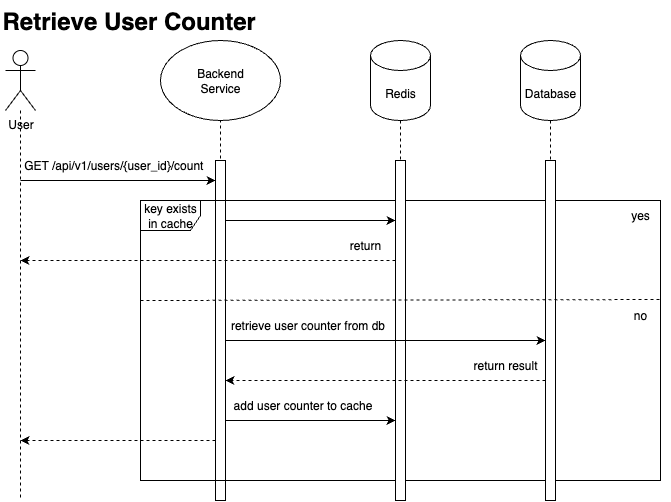

The diagram above was exported from draw.io. Its source (the exported page's mxGraphModel, read from the mxfile embedded in the PNG):
<mxGraphModel dx="751" dy="400" grid="1" gridSize="10" guides="1" tooltips="1" connect="1" arrows="1" fold="1" page="1" pageScale="1" pageWidth="827" pageHeight="1169" math="0" shadow="0">
  <root>
    <mxCell id="0" />
    <mxCell id="1" parent="0" />
    <mxCell id="OxlWhC9CGPHcby3NPBCA-32" value="" style="endArrow=none;dashed=1;html=1;rounded=0;" edge="1" parent="1" source="OxlWhC9CGPHcby3NPBCA-4">
      <mxGeometry width="50" height="50" relative="1" as="geometry">
        <mxPoint x="330" y="320" as="sourcePoint" />
        <mxPoint x="480" y="490" as="targetPoint" />
      </mxGeometry>
    </mxCell>
    <mxCell id="OxlWhC9CGPHcby3NPBCA-33" value="" style="endArrow=none;dashed=1;html=1;rounded=0;" edge="1" parent="1" source="OxlWhC9CGPHcby3NPBCA-5">
      <mxGeometry width="50" height="50" relative="1" as="geometry">
        <mxPoint x="440" y="280" as="sourcePoint" />
        <mxPoint x="630" y="480" as="targetPoint" />
      </mxGeometry>
    </mxCell>
    <mxCell id="OxlWhC9CGPHcby3NPBCA-1" value="User" style="shape=umlActor;verticalLabelPosition=bottom;verticalAlign=top;html=1;outlineConnect=0;" vertex="1" parent="1">
      <mxGeometry x="85" y="50" width="30" height="60" as="geometry" />
    </mxCell>
    <mxCell id="OxlWhC9CGPHcby3NPBCA-2" value="" style="endArrow=none;dashed=1;html=1;rounded=0;" edge="1" parent="1" source="OxlWhC9CGPHcby3NPBCA-1">
      <mxGeometry width="50" height="50" relative="1" as="geometry">
        <mxPoint x="390" y="300" as="sourcePoint" />
        <mxPoint x="100" y="500" as="targetPoint" />
      </mxGeometry>
    </mxCell>
    <mxCell id="OxlWhC9CGPHcby3NPBCA-3" value="Backend&lt;div&gt;Service&lt;/div&gt;" style="ellipse;whiteSpace=wrap;html=1;" vertex="1" parent="1">
      <mxGeometry x="240" y="40" width="120" height="80" as="geometry" />
    </mxCell>
    <mxCell id="OxlWhC9CGPHcby3NPBCA-4" value="Redis" style="shape=cylinder3;whiteSpace=wrap;html=1;boundedLbl=1;backgroundOutline=1;size=15;" vertex="1" parent="1">
      <mxGeometry x="450" y="40" width="60" height="80" as="geometry" />
    </mxCell>
    <mxCell id="OxlWhC9CGPHcby3NPBCA-5" value="Database" style="shape=cylinder3;whiteSpace=wrap;html=1;boundedLbl=1;backgroundOutline=1;size=15;" vertex="1" parent="1">
      <mxGeometry x="600" y="40" width="60" height="80" as="geometry" />
    </mxCell>
    <mxCell id="OxlWhC9CGPHcby3NPBCA-7" value="" style="endArrow=classic;html=1;rounded=0;" edge="1" parent="1" target="OxlWhC9CGPHcby3NPBCA-6">
      <mxGeometry width="50" height="50" relative="1" as="geometry">
        <mxPoint x="100" y="180" as="sourcePoint" />
        <mxPoint x="210" y="240" as="targetPoint" />
      </mxGeometry>
    </mxCell>
    <mxCell id="OxlWhC9CGPHcby3NPBCA-8" value="GET /api/v1/users/{user_id}/count&amp;nbsp;" style="text;html=1;align=center;verticalAlign=middle;whiteSpace=wrap;rounded=0;" vertex="1" parent="1">
      <mxGeometry x="100" y="150" width="190" height="30" as="geometry" />
    </mxCell>
    <mxCell id="OxlWhC9CGPHcby3NPBCA-10" value="" style="endArrow=none;dashed=1;html=1;rounded=0;" edge="1" parent="1" target="OxlWhC9CGPHcby3NPBCA-3">
      <mxGeometry width="50" height="50" relative="1" as="geometry">
        <mxPoint x="300" y="440" as="sourcePoint" />
        <mxPoint x="190" y="260" as="targetPoint" />
      </mxGeometry>
    </mxCell>
    <mxCell id="OxlWhC9CGPHcby3NPBCA-6" value="" style="html=1;points=[[0,0,0,0,5],[0,1,0,0,-5],[1,0,0,0,5],[1,1,0,0,-5]];perimeter=orthogonalPerimeter;outlineConnect=0;targetShapes=umlLifeline;portConstraint=eastwest;newEdgeStyle={&quot;curved&quot;:0,&quot;rounded&quot;:0};" vertex="1" parent="1">
      <mxGeometry x="295" y="160" width="10" height="340" as="geometry" />
    </mxCell>
    <mxCell id="OxlWhC9CGPHcby3NPBCA-11" value="key exists in cache" style="shape=umlFrame;whiteSpace=wrap;html=1;pointerEvents=0;" vertex="1" parent="1">
      <mxGeometry x="220" y="200" width="520" height="280" as="geometry" />
    </mxCell>
    <mxCell id="OxlWhC9CGPHcby3NPBCA-12" value="" style="html=1;points=[[0,0,0,0,5],[0,1,0,0,-5],[1,0,0,0,5],[1,1,0,0,-5]];perimeter=orthogonalPerimeter;outlineConnect=0;targetShapes=umlLifeline;portConstraint=eastwest;newEdgeStyle={&quot;curved&quot;:0,&quot;rounded&quot;:0};" vertex="1" parent="1">
      <mxGeometry x="475" y="160" width="10" height="340" as="geometry" />
    </mxCell>
    <mxCell id="OxlWhC9CGPHcby3NPBCA-13" value="" style="html=1;points=[[0,0,0,0,5],[0,1,0,0,-5],[1,0,0,0,5],[1,1,0,0,-5]];perimeter=orthogonalPerimeter;outlineConnect=0;targetShapes=umlLifeline;portConstraint=eastwest;newEdgeStyle={&quot;curved&quot;:0,&quot;rounded&quot;:0};" vertex="1" parent="1">
      <mxGeometry x="625" y="160" width="10" height="340" as="geometry" />
    </mxCell>
    <mxCell id="OxlWhC9CGPHcby3NPBCA-15" value="" style="endArrow=classic;html=1;rounded=0;" edge="1" parent="1" target="OxlWhC9CGPHcby3NPBCA-12">
      <mxGeometry width="50" height="50" relative="1" as="geometry">
        <mxPoint x="305" y="220" as="sourcePoint" />
        <mxPoint x="480" y="220" as="targetPoint" />
      </mxGeometry>
    </mxCell>
    <mxCell id="OxlWhC9CGPHcby3NPBCA-16" value="" style="endArrow=classic;html=1;rounded=0;dashed=1;" edge="1" parent="1" source="OxlWhC9CGPHcby3NPBCA-12">
      <mxGeometry width="50" height="50" relative="1" as="geometry">
        <mxPoint x="280" y="320" as="sourcePoint" />
        <mxPoint x="100" y="260" as="targetPoint" />
        <Array as="points">
          <mxPoint x="470" y="260" />
        </Array>
      </mxGeometry>
    </mxCell>
    <mxCell id="OxlWhC9CGPHcby3NPBCA-17" value="return" style="text;html=1;align=center;verticalAlign=middle;whiteSpace=wrap;rounded=0;" vertex="1" parent="1">
      <mxGeometry x="415" y="230" width="60" height="30" as="geometry" />
    </mxCell>
    <mxCell id="OxlWhC9CGPHcby3NPBCA-19" value="" style="endArrow=none;dashed=1;html=1;rounded=0;exitX=0.001;exitY=0.38;exitDx=0;exitDy=0;exitPerimeter=0;entryX=0.999;entryY=0.376;entryDx=0;entryDy=0;entryPerimeter=0;" edge="1" parent="1">
      <mxGeometry width="50" height="50" relative="1" as="geometry">
        <mxPoint x="219.99999999999997" y="300" as="sourcePoint" />
        <mxPoint x="738.96" y="299.03999999999996" as="targetPoint" />
      </mxGeometry>
    </mxCell>
    <mxCell id="OxlWhC9CGPHcby3NPBCA-20" value="yes" style="text;html=1;align=center;verticalAlign=middle;whiteSpace=wrap;rounded=0;" vertex="1" parent="1">
      <mxGeometry x="690" y="200" width="60" height="30" as="geometry" />
    </mxCell>
    <mxCell id="OxlWhC9CGPHcby3NPBCA-21" value="no" style="text;html=1;align=center;verticalAlign=middle;whiteSpace=wrap;rounded=0;" vertex="1" parent="1">
      <mxGeometry x="690" y="300" width="60" height="30" as="geometry" />
    </mxCell>
    <mxCell id="OxlWhC9CGPHcby3NPBCA-22" value="" style="endArrow=classic;html=1;rounded=0;" edge="1" parent="1" source="OxlWhC9CGPHcby3NPBCA-6" target="OxlWhC9CGPHcby3NPBCA-13">
      <mxGeometry width="50" height="50" relative="1" as="geometry">
        <mxPoint x="410" y="280" as="sourcePoint" />
        <mxPoint x="460" y="230" as="targetPoint" />
        <Array as="points">
          <mxPoint x="460" y="340" />
        </Array>
      </mxGeometry>
    </mxCell>
    <mxCell id="OxlWhC9CGPHcby3NPBCA-23" value="retrieve user counter from db" style="text;html=1;align=center;verticalAlign=middle;whiteSpace=wrap;rounded=0;" vertex="1" parent="1">
      <mxGeometry x="305" y="310" width="165" height="30" as="geometry" />
    </mxCell>
    <mxCell id="OxlWhC9CGPHcby3NPBCA-26" value="" style="endArrow=classic;html=1;rounded=0;dashed=1;" edge="1" parent="1" source="OxlWhC9CGPHcby3NPBCA-13" target="OxlWhC9CGPHcby3NPBCA-6">
      <mxGeometry width="50" height="50" relative="1" as="geometry">
        <mxPoint x="410" y="280" as="sourcePoint" />
        <mxPoint x="460" y="230" as="targetPoint" />
        <Array as="points">
          <mxPoint x="470" y="380" />
        </Array>
      </mxGeometry>
    </mxCell>
    <mxCell id="OxlWhC9CGPHcby3NPBCA-27" value="return result" style="text;html=1;align=center;verticalAlign=middle;whiteSpace=wrap;rounded=0;" vertex="1" parent="1">
      <mxGeometry x="545" y="350" width="80" height="30" as="geometry" />
    </mxCell>
    <mxCell id="OxlWhC9CGPHcby3NPBCA-29" value="" style="endArrow=classic;html=1;rounded=0;" edge="1" parent="1" source="OxlWhC9CGPHcby3NPBCA-6" target="OxlWhC9CGPHcby3NPBCA-12">
      <mxGeometry width="50" height="50" relative="1" as="geometry">
        <mxPoint x="340" y="340" as="sourcePoint" />
        <mxPoint x="390" y="290" as="targetPoint" />
        <Array as="points">
          <mxPoint x="390" y="420" />
        </Array>
      </mxGeometry>
    </mxCell>
    <mxCell id="OxlWhC9CGPHcby3NPBCA-30" value="add user counter to cache" style="text;html=1;align=center;verticalAlign=middle;whiteSpace=wrap;rounded=0;" vertex="1" parent="1">
      <mxGeometry x="305" y="390" width="155" height="30" as="geometry" />
    </mxCell>
    <mxCell id="OxlWhC9CGPHcby3NPBCA-31" value="" style="endArrow=classic;html=1;rounded=0;dashed=1;" edge="1" parent="1" source="OxlWhC9CGPHcby3NPBCA-6">
      <mxGeometry width="50" height="50" relative="1" as="geometry">
        <mxPoint x="330" y="360" as="sourcePoint" />
        <mxPoint x="100" y="440" as="targetPoint" />
      </mxGeometry>
    </mxCell>
    <mxCell id="OxlWhC9CGPHcby3NPBCA-34" value="&lt;h1 style=&quot;margin-top: 0px;&quot;&gt;Retrieve User Counter&lt;/h1&gt;" style="text;html=1;whiteSpace=wrap;overflow=hidden;rounded=0;" vertex="1" parent="1">
      <mxGeometry x="80" width="260" height="40" as="geometry" />
    </mxCell>
  </root>
</mxGraphModel>